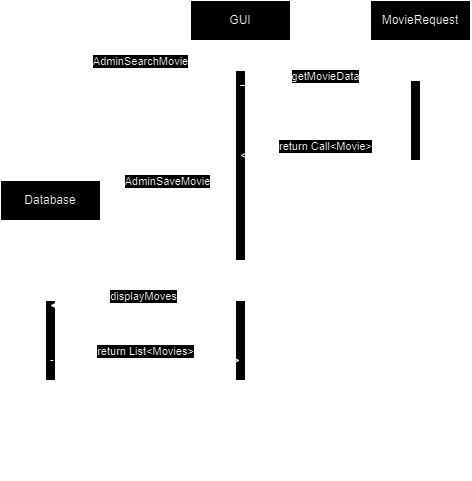

The diagram above was exported from draw.io. Its source (the exported page's mxGraphModel, read from the mxfile embedded in the PNG):
<mxGraphModel dx="925" dy="561" grid="1" gridSize="10" guides="1" tooltips="1" connect="1" arrows="1" fold="1" page="1" pageScale="1" pageWidth="850" pageHeight="1100" math="0" shadow="0">
  <root>
    <mxCell id="0" />
    <mxCell id="1" parent="0" />
    <mxCell id="aM9ryv3xv72pqoxQDRHE-1" value="GUI" style="shape=umlLifeline;perimeter=lifelinePerimeter;whiteSpace=wrap;html=1;container=0;dropTarget=0;collapsible=0;recursiveResize=0;outlineConnect=0;portConstraint=eastwest;newEdgeStyle={&quot;edgeStyle&quot;:&quot;elbowEdgeStyle&quot;,&quot;elbow&quot;:&quot;vertical&quot;,&quot;curved&quot;:0,&quot;rounded&quot;:0};" parent="1" vertex="1">
      <mxGeometry x="390" y="210" width="100" height="480" as="geometry" />
    </mxCell>
    <mxCell id="aM9ryv3xv72pqoxQDRHE-2" value="" style="html=1;points=[];perimeter=orthogonalPerimeter;outlineConnect=0;targetShapes=umlLifeline;portConstraint=eastwest;newEdgeStyle={&quot;edgeStyle&quot;:&quot;elbowEdgeStyle&quot;,&quot;elbow&quot;:&quot;vertical&quot;,&quot;curved&quot;:0,&quot;rounded&quot;:0};" parent="aM9ryv3xv72pqoxQDRHE-1" vertex="1">
      <mxGeometry x="45" y="70" width="10" height="190" as="geometry" />
    </mxCell>
    <mxCell id="aM9ryv3xv72pqoxQDRHE-3" value="AdminSearchMovie" style="html=1;verticalAlign=bottom;startArrow=oval;endArrow=block;startSize=8;edgeStyle=elbowEdgeStyle;elbow=vertical;curved=0;rounded=0;" parent="aM9ryv3xv72pqoxQDRHE-1" target="aM9ryv3xv72pqoxQDRHE-2" edge="1">
      <mxGeometry x="0.283" relative="1" as="geometry">
        <mxPoint x="-40" y="70" as="sourcePoint" />
        <Array as="points">
          <mxPoint x="-130" y="70" />
        </Array>
        <mxPoint as="offset" />
      </mxGeometry>
    </mxCell>
    <mxCell id="UX5g-BS1Zg6C5_Vot8OJ-8" value="" style="html=1;points=[[0,0,0,0,5],[0,1,0,0,-5],[1,0,0,0,5],[1,1,0,0,-5]];perimeter=orthogonalPerimeter;outlineConnect=0;targetShapes=umlLifeline;portConstraint=eastwest;newEdgeStyle={&quot;curved&quot;:0,&quot;rounded&quot;:0};" vertex="1" parent="aM9ryv3xv72pqoxQDRHE-1">
      <mxGeometry x="45" y="300" width="10" height="80" as="geometry" />
    </mxCell>
    <mxCell id="aM9ryv3xv72pqoxQDRHE-5" value="MovieRequest" style="shape=umlLifeline;perimeter=lifelinePerimeter;whiteSpace=wrap;html=1;container=0;dropTarget=0;collapsible=0;recursiveResize=0;outlineConnect=0;portConstraint=eastwest;newEdgeStyle={&quot;edgeStyle&quot;:&quot;elbowEdgeStyle&quot;,&quot;elbow&quot;:&quot;vertical&quot;,&quot;curved&quot;:0,&quot;rounded&quot;:0};" parent="1" vertex="1">
      <mxGeometry x="570" y="210" width="100" height="300" as="geometry" />
    </mxCell>
    <mxCell id="UX5g-BS1Zg6C5_Vot8OJ-2" value="" style="html=1;points=[[0,0,0,0,5],[0,1,0,0,-5],[1,0,0,0,5],[1,1,0,0,-5]];perimeter=orthogonalPerimeter;outlineConnect=0;targetShapes=umlLifeline;portConstraint=eastwest;newEdgeStyle={&quot;curved&quot;:0,&quot;rounded&quot;:0};" vertex="1" parent="aM9ryv3xv72pqoxQDRHE-5">
      <mxGeometry x="40" y="80" width="10" height="80" as="geometry" />
    </mxCell>
    <mxCell id="UX5g-BS1Zg6C5_Vot8OJ-1" value="Database" style="shape=umlLifeline;perimeter=lifelinePerimeter;whiteSpace=wrap;html=1;container=1;dropTarget=0;collapsible=0;recursiveResize=0;outlineConnect=0;portConstraint=eastwest;newEdgeStyle={&quot;curved&quot;:0,&quot;rounded&quot;:0};" vertex="1" parent="1">
      <mxGeometry x="200" y="390" width="100" height="300" as="geometry" />
    </mxCell>
    <mxCell id="UX5g-BS1Zg6C5_Vot8OJ-7" value="" style="html=1;points=[[0,0,0,0,5],[0,1,0,0,-5],[1,0,0,0,5],[1,1,0,0,-5]];perimeter=orthogonalPerimeter;outlineConnect=0;targetShapes=umlLifeline;portConstraint=eastwest;newEdgeStyle={&quot;curved&quot;:0,&quot;rounded&quot;:0};" vertex="1" parent="UX5g-BS1Zg6C5_Vot8OJ-1">
      <mxGeometry x="45" y="120" width="10" height="80" as="geometry" />
    </mxCell>
    <mxCell id="UX5g-BS1Zg6C5_Vot8OJ-4" value="return Call&amp;lt;Movie&amp;gt;" style="html=1;verticalAlign=bottom;endArrow=open;dashed=1;endSize=8;curved=0;rounded=0;exitX=0;exitY=1;exitDx=0;exitDy=-5;" edge="1" source="UX5g-BS1Zg6C5_Vot8OJ-2" parent="1" target="aM9ryv3xv72pqoxQDRHE-1">
      <mxGeometry relative="1" as="geometry">
        <mxPoint x="540" y="365" as="targetPoint" />
      </mxGeometry>
    </mxCell>
    <mxCell id="UX5g-BS1Zg6C5_Vot8OJ-3" value="getMovieData" style="html=1;verticalAlign=bottom;endArrow=block;curved=0;rounded=0;entryX=0;entryY=0;entryDx=0;entryDy=5;" edge="1" target="UX5g-BS1Zg6C5_Vot8OJ-2" parent="1" source="aM9ryv3xv72pqoxQDRHE-1">
      <mxGeometry relative="1" as="geometry">
        <mxPoint x="540" y="295" as="sourcePoint" />
      </mxGeometry>
    </mxCell>
    <mxCell id="UX5g-BS1Zg6C5_Vot8OJ-6" value="AdminSaveMovie" style="html=1;verticalAlign=bottom;endArrow=block;curved=0;rounded=0;entryX=1;entryY=0.033;entryDx=0;entryDy=0;entryPerimeter=0;" edge="1" parent="1" source="aM9ryv3xv72pqoxQDRHE-2" target="UX5g-BS1Zg6C5_Vot8OJ-1">
      <mxGeometry width="80" relative="1" as="geometry">
        <mxPoint x="420" y="410" as="sourcePoint" />
        <mxPoint x="370" y="410" as="targetPoint" />
      </mxGeometry>
    </mxCell>
    <mxCell id="UX5g-BS1Zg6C5_Vot8OJ-10" value="return List&amp;lt;Movies&amp;gt;" style="html=1;verticalAlign=bottom;endArrow=open;dashed=1;endSize=8;curved=0;rounded=0;" edge="1" source="UX5g-BS1Zg6C5_Vot8OJ-1" parent="1" target="aM9ryv3xv72pqoxQDRHE-1">
      <mxGeometry relative="1" as="geometry">
        <mxPoint x="365" y="585" as="targetPoint" />
        <Array as="points">
          <mxPoint x="380" y="570" />
        </Array>
      </mxGeometry>
    </mxCell>
    <mxCell id="UX5g-BS1Zg6C5_Vot8OJ-9" value="displayMoves" style="html=1;verticalAlign=bottom;endArrow=block;curved=0;rounded=0;exitX=0;exitY=0;exitDx=0;exitDy=5;exitPerimeter=0;" edge="1" target="UX5g-BS1Zg6C5_Vot8OJ-1" parent="1" source="UX5g-BS1Zg6C5_Vot8OJ-8">
      <mxGeometry relative="1" as="geometry">
        <mxPoint x="365" y="515" as="sourcePoint" />
      </mxGeometry>
    </mxCell>
  </root>
</mxGraphModel>